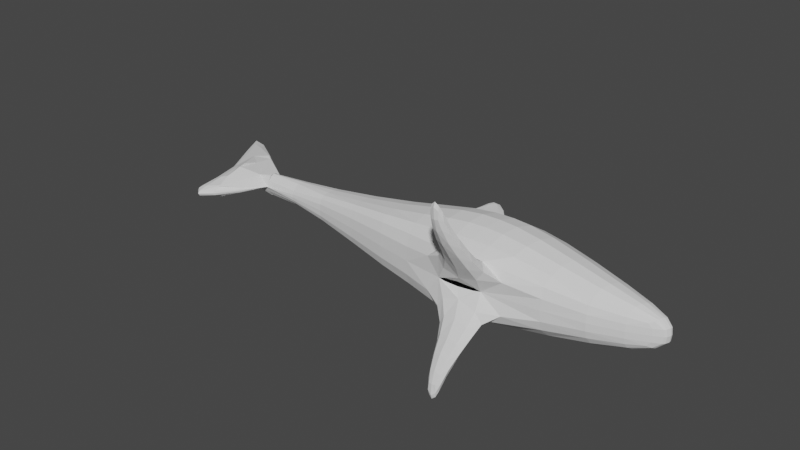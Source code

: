 # Source: shark.blend  (saved by Blender 2.80.75; exported with 4.5.12 LTS)
import bpy
from mathutils import Matrix  # noqa: F401  (used for matrix-valued properties, if any)

bpy.ops.wm.read_factory_settings(use_empty=True)
scene = bpy.context.scene
scene.name = 'Scene'

# ---- collections
col_collection = bpy.data.collections.new('Collection'); scene.collection.children.link(col_collection)

# ---- world
world_world = bpy.data.worlds.new('World'); scene.world = world_world
world_world.use_nodes = True; world_world.node_tree.nodes.clear()
_N = world_world.node_tree.nodes; _L = world_world.node_tree.links
n0 = _N.new('ShaderNodeOutputWorld'); n0.name = 'World Output'; n0.location = (300, 300)
n1 = _N.new('ShaderNodeBackground'); n1.name = 'Background'; n1.location = (10, 300)
n1.inputs[0].default_value = (0.05088, 0.05088, 0.05088, 1.0)
_L.new(n1.outputs[0], n0.inputs[0])
n0.is_active_output = True
world_world.color = (0.05088, 0.05088, 0.05088)
world_world.use_sun_shadow = False
world_world.sun_shadow_jitter_overblur = 0.0

# ---- meshes
me_plane = bpy.data.meshes.new('Plane')
me_plane.from_pydata([(0.05597, -0.398, 0.1337), (-0.153, -0.3643, 0.12), (-0.02347, -0.4924, 0.2976), (-0.1409, -0.4718, 0.2877), (-0.0558, -0.5383, 0.4522), (-0.1123, -0.55, 0.4503), (-0.1208, -0.2999, 0.01802), (0.6789, 0.08317, 0.0755), (0.5814, -0.2199, 0.0755), (0.8844, -0.088, 0.0755), (0.9074, -0.03149, 0.0755), (0.2088, 0.2208, 0.1057), (0.08264, -0.2772, 0.1627), (0.008114, 0.2437, 0.1057), (-0.118, -0.297, 0.1644), (-0.2499, 0.2896, 0.03287), (-0.2728, -0.3059, 0.1627), (-0.6454, 0.2208, 0.03287), (-0.6225, -0.2485, 0.1627), (-1.207, -0.1167, 0.07038), (-1.82, -0.08065, 0.08769), (-1.804, -0.409, 0.02891), (-1.86, 0.1327, 0.05182), (-1.885, -0.08247, 0.02891), (-1.912, -0.4664, 0.02891), (-2.212, 0.3753, 0.02891), (-0.3915, 0.5095, 0.03287), (-0.5187, 0.3326, 0.03287), (-0.4959, 0.5542, 0.03287), (-0.4963, 0.4258, 0.03287), (-0.1217, -0.2937, 0.1627), (0.05507, -0.3918, 0.2783), (-0.1538, -0.3581, 0.2647), (-0.02436, -0.4863, 0.4423), (-0.1418, -0.4656, 0.4323), (-0.0567, -0.5321, 0.5969), (-0.1132, -0.5438, 0.595), (0.6047, -0.1473, 0.1627), (0.8899, -0.07447, 0.0755), (0.09876, -0.1267, 0.2551), (-0.1019, -0.1037, 0.2551), (-0.2814, -0.132, 0.2551), (-0.628, -0.1362, 0.1627), (-1.205, -0.0647, 0.07038), (-1.616, -0.08505, 0.07038), (0.8987, -0.05298, 0.0755), (0.6418, -0.03207, 0.1627), (0.1467, 0.06269, 0.2551), (-0.05393, 0.08562, 0.2551), (-0.2727, 0.09442, 0.2551), (-0.6367, 0.0423, 0.1627), (-1.2, 0.01783, 0.07038), (-1.609, -0.04394, 0.07038), (-0.2499, 0.2896, 0.03738), (-0.6454, 0.2208, 0.03738), (-1.62, -0.1109, 0.02891), (-1.609, -0.04394, 0.00294), (-1.82, -0.08065, 0.08769), (-1.804, -0.409, 0.02891), (-1.86, 0.1327, 0.05182), (-1.616, -0.08505, 0.07038), (-1.609, -0.04394, 0.07038), (0.5823, -0.226, -2.235e-08), (0.8853, -0.09418, -1.118e-08), (0.6798, 0.07698, 3.725e-09), (0.9083, -0.03768, -1.863e-09), (0.08354, -0.2834, -1.49e-08), (0.2097, 0.2146, 2.235e-08), (0.009007, 0.2375, 2.235e-08), (-0.2719, -0.312, -1.49e-08), (-0.249, 0.2834, 2.98e-08), (-0.6216, -0.2547, -1.49e-08), (-0.6446, 0.2146, 2.235e-08), (-1.206, -0.1228, -1.118e-08), (-1.195, 0.09418, 7.451e-09), (-1.619, -0.1171, -1.118e-08), (-1.602, -0.00901, -4.657e-10), (-1.803, -0.4152, -4.47e-08), (-1.831, 0.1572, 7.451e-09), (-1.912, -0.4726, -2.98e-08), (-2.363, 0.5099, -0.005094), (-1.885, -0.08865, -7.451e-09), (-0.3906, 0.5033, 5.96e-08), (-0.5178, 0.3264, 1.49e-08), (-0.495, 0.548, 2.98e-08), (-0.4954, 0.4196, 4.47e-08), (0.05597, -0.398, -0.1337), (-0.153, -0.3643, -0.12), (-0.02347, -0.4924, -0.2976), (-0.1409, -0.4718, -0.2877), (-0.0558, -0.5383, -0.4522), (-0.1123, -0.55, -0.4503), (-0.1208, -0.2999, -0.01802), (0.6789, 0.08317, -0.0755), (0.5814, -0.2199, -0.0755), (0.8844, -0.088, -0.0755), (0.9074, -0.03149, -0.0755), (0.2088, 0.2208, -0.1057), (0.08264, -0.2772, -0.1627), (0.008114, 0.2437, -0.1057), (-0.118, -0.297, -0.1644), (-0.2499, 0.2896, -0.03287), (-0.2728, -0.3059, -0.1627), (-0.6454, 0.2208, -0.03287), (-0.6225, -0.2485, -0.1627), (-1.196, 0.1004, 1.118e-08), (-1.207, -0.1167, -0.07038), (-1.603, -0.002826, -3.492e-10), (-1.62, -0.1109, -7.451e-09), (-1.785, -0.08874, -0.0609), (-1.804, -0.409, -0.02891), (-1.878, 0.1232, -0.07726), (-1.885, -0.08247, -0.02891), (-1.912, -0.4664, -0.02891), (-2.212, 0.3753, -0.02891), (-0.3915, 0.5095, -0.03287), (-0.5187, 0.3326, -0.03287), (-0.4959, 0.5542, -0.03287), (-0.4963, 0.4258, -0.03287), (-0.1217, -0.2937, -0.1627), (0.05507, -0.3918, -0.2783), (-0.1538, -0.3581, -0.2647), (-0.02436, -0.4863, -0.4423), (-0.1418, -0.4656, -0.4323), (-0.0567, -0.5321, -0.5969), (-0.1132, -0.5438, -0.595), (0.8908, -0.08065, -3.725e-09), (0.6047, -0.1473, -0.1627), (0.8899, -0.07447, -0.0755), (0.09876, -0.1267, -0.2551), (-0.1019, -0.1037, -0.2551), (-0.2814, -0.132, -0.2551), (-0.628, -0.1362, -0.1627), (-1.205, -0.0647, -0.07038), (-1.616, -0.08505, -0.07038), (0.8996, -0.05917, -3.725e-09), (0.8987, -0.05298, -0.0755), (0.6418, -0.03207, -0.1627), (0.1467, 0.06269, -0.2551), (-0.05393, 0.08562, -0.2551), (-0.2727, 0.09442, -0.2551), (-0.6367, 0.0423, -0.1627), (-1.2, 0.01783, -0.07038), (-1.609, -0.04394, -0.07038), (-0.2499, 0.2896, -0.03738), (-0.6454, 0.2208, -0.03738), (-1.602, -0.00901, -4.657e-10), (-1.619, -0.1171, -1.118e-08), (-1.603, -0.002826, -3.492e-10), (-1.62, -0.1109, -0.02891), (-1.609, -0.04394, -0.00294), (-1.62, -0.1109, -7.451e-09), (-1.603, -0.002826, -3.492e-10), (-1.785, -0.08874, -0.0609), (-1.804, -0.409, -0.02891), (-1.878, 0.1232, -0.07726), (-1.616, -0.08505, -0.07038), (-1.609, -0.04394, -0.07038)], [(53, 54), (55, 147), (146, 148), (148, 56), (144, 145), (149, 147), (148, 150)], [(66, 0, 1, 69, 6), (0, 2, 3, 1), (2, 4, 5, 3), (46, 45, 10, 7), (46, 7, 11, 47), (47, 11, 13, 48), (48, 13, 15, 49), (49, 15, 17, 50), (50, 17, 105, 51), (51, 105, 107, 52), (22, 25, 23, 20, 57, 59), (21, 20, 23, 24), (17, 15, 26, 27), (27, 26, 28, 29), (12, 30, 16, 32, 31), (31, 32, 34, 33), (33, 34, 36, 35), (68, 70, 15, 13), (0, 66, 12, 31), (79, 77, 21, 24), (69, 1, 32, 16), (78, 80, 25, 22), (71, 69, 16, 18), (62, 63, 9, 8), (2, 0, 31, 33), (135, 65, 10, 45), (80, 81, 23, 25), (1, 3, 34, 32), (65, 64, 7, 10), (72, 74, 105, 17), (5, 4, 35, 36), (73, 71, 18, 19), (4, 2, 33, 35), (66, 62, 8, 12), (83, 72, 17, 27), (3, 5, 36, 34), (64, 67, 11, 7), (70, 82, 26, 15), (75, 73, 19, 108), (84, 85, 29, 28), (85, 83, 27, 29), (67, 68, 13, 11), (82, 84, 28, 26), (77, 75, 108, 21), (76, 78, 22, 107), (81, 79, 24, 23), (63, 126, 38, 9), (19, 43, 44, 108), (18, 42, 43, 19), (16, 41, 42, 18), (14, 40, 41, 16), (12, 39, 40, 14), (8, 37, 39, 12), (8, 9, 38, 37), (126, 135, 45, 38), (43, 51, 52, 44), (42, 50, 51, 43), (41, 49, 50, 42), (40, 48, 49, 41), (39, 47, 48, 40), (37, 46, 47, 39), (37, 38, 45, 46), (151, 60, 61, 152, 59, 57, 58), (66, 92, 69, 87, 86), (86, 87, 89, 88), (88, 89, 91, 90), (137, 93, 96, 136), (137, 138, 97, 93), (138, 139, 99, 97), (139, 140, 101, 99), (140, 141, 103, 101), (141, 142, 105, 103), (142, 143, 107, 105), (111, 155, 153, 109, 112, 114), (110, 113, 112, 109), (103, 116, 115, 101), (116, 118, 117, 115), (98, 120, 121, 102, 119), (120, 122, 123, 121), (122, 124, 125, 123), (68, 99, 101, 70), (86, 120, 98, 66), (79, 113, 110, 77), (69, 102, 121, 87), (78, 111, 114, 80), (71, 104, 102, 69), (62, 94, 95, 63), (88, 122, 120, 86), (135, 136, 96, 65), (80, 114, 112, 81), (87, 121, 123, 89), (65, 96, 93, 64), (72, 103, 105, 74), (91, 125, 124, 90), (73, 106, 104, 71), (90, 124, 122, 88), (66, 98, 94, 62), (83, 116, 103, 72), (89, 123, 125, 91), (64, 93, 97, 67), (70, 101, 115, 82), (75, 108, 106, 73), (84, 117, 118, 85), (74, 105, 107, 76), (85, 118, 116, 83), (67, 97, 99, 68), (82, 115, 117, 84), (77, 110, 108, 75), (76, 107, 111, 78), (81, 112, 113, 79), (63, 95, 128, 126), (106, 108, 134, 133), (104, 106, 133, 132), (102, 104, 132, 131), (100, 102, 131, 130), (98, 100, 130, 129), (94, 98, 129, 127), (94, 127, 128, 95), (126, 128, 136, 135), (133, 134, 143, 142), (132, 133, 142, 141), (131, 132, 141, 140), (130, 131, 140, 139), (129, 130, 139, 138), (127, 129, 138, 137), (127, 137, 136, 128), (151, 154, 153, 155, 152, 157, 156)])
_uv = me_plane.uv_layers.new(name='UVMap')
_uv.uv.foreach_set('vector', [0.0, 0.0, 0.0, 0.0, 0.0, 0.0, 0.0, 0.0, 0.0, 0.0, 0.0, 0.0, 0.0, 0.0, 0.0, 0.0, 0.0, 0.0, 0.0, 0.0, 0.0, 0.0, 0.0, 0.0, 0.0, 0.0, 0.0, 0.6197, 1.0, 0.6197, 1.0, 1.0, 0.0, 1.0, 0.0, 0.6197, 0.0, 1.0, 0.0, 1.0, 0.0, 0.6197, 0.0, 0.6197, 0.0, 1.0, 0.0, 1.0, 0.0, 0.6197, 0.0, 0.6197, 0.0, 1.0, 0.0, 1.0, 0.0, 0.6197, 0.0, 0.6197, 0.0, 1.0, 0.0, 1.0, 0.0, 0.6197, 0.0, 0.6197, 0.0, 1.0, 0.0, 1.0, 0.0, 0.6197, 0.0, 0.6197, 0.0, 1.0, 0.0, 1.0, 0.0, 0.6197, 0.0, 1.0, 0.0, 1.0, 0.0, 0.4533, 0.0, 0.5736, 0.0, 0.5736, 0.0, 1.0, 0.0, 0.0, 0.0, 0.5736, 0.0, 0.4533, 0.0, 0.0, 0.0, 1.0, 0.0, 1.0, 0.0, 1.0, 0.0, 1.0, 0.0, 1.0, 0.0, 1.0, 0.0, 1.0, 0.0, 1.0, 0.0, 0.0, 0.0, 0.0, 0.0, 0.0, 0.0, 0.0, 0.0, 0.0, 0.0, 0.0, 0.0, 0.0, 0.0, 0.0, 0.0, 0.0, 0.0, 0.0, 0.0, 0.0, 0.0, 0.0, 0.0, 0.0, 0.0, 1.0, 0.0, 1.0, 0.0, 1.0, 0.0, 1.0, 0.0, 0.0, 0.0, 0.0, 0.0, 0.0, 0.0, 0.0, 0.0, 0.0, 0.0, 0.0, 0.0, 0.0, 0.0, 0.0, 0.0, 0.0, 0.0, 0.0, 0.0, 0.0, 0.0, 0.0, 0.0, 1.0, 0.0, 1.0, 0.0, 1.0, 0.0, 1.0, 0.0, 0.0, 0.0, 0.0, 0.0, 0.0, 0.0, 0.0, 0.0, 0.0, 1.0, 0.0, 1.0, 0.0, 0.0, 0.0, 0.0, 0.0, 0.0, 0.0, 0.0, 0.0, 0.0, 0.0, 1.0, 0.6197, 1.0, 1.0, 1.0, 1.0, 1.0, 0.6197, 0.0, 1.0, 0.0, 0.4533, 0.0, 0.4533, 0.0, 1.0, 0.0, 0.0, 0.0, 0.0, 0.0, 0.0, 0.0, 0.0, 1.0, 1.0, 0.0, 1.0, 0.0, 1.0, 1.0, 1.0, 0.0, 1.0, 0.0, 1.0, 0.0, 1.0, 0.0, 1.0, 0.0, 0.0, 0.0, 0.0, 0.0, 0.0, 0.0, 0.0, 0.0, 0.0, 0.0, 0.0, 0.0, 0.0, 0.0, 0.0, 0.0, 0.0, 0.0, 0.0, 0.0, 0.0, 0.0, 0.0, 0.0, 0.0, 0.0, 0.0, 0.0, 0.0, 0.0, 0.0, 0.0, 1.0, 0.0, 1.0, 0.0, 1.0, 0.0, 1.0, 0.0, 0.0, 0.0, 0.0, 0.0, 0.0, 0.0, 0.0, 0.0, 1.0, 0.0, 1.0, 0.0, 1.0, 0.0, 1.0, 0.0, 1.0, 0.0, 1.0, 0.0, 1.0, 0.0, 1.0, 0.0, 0.0, 0.0, 0.0, 0.0, 0.0, 0.0, 0.0, 0.0, 1.0, 0.0, 1.0, 0.0, 1.0, 0.0, 1.0, 0.0, 1.0, 0.0, 1.0, 0.0, 1.0, 0.0, 1.0, 0.0, 1.0, 0.0, 1.0, 0.0, 1.0, 0.0, 1.0, 0.0, 1.0, 0.0, 1.0, 0.0, 1.0, 0.0, 1.0, 0.0, 0.0, 0.0, 0.0, 0.0, 0.0, 0.0, 0.0, 0.0, 1.0, 0.0, 1.0, 0.0, 1.0, 0.0, 1.0, 0.0, 0.4533, 0.0, 0.0, 0.0, 0.0, 0.0, 0.4533, 1.0, 0.0, 1.0, 0.2394, 1.0, 0.2394, 1.0, 0.0, 0.0, 0.0, 0.0, 0.2394, 0.0, 0.2394, 0.0, 0.0, 0.0, 0.0, 0.0, 0.2394, 0.0, 0.2394, 0.0, 0.0, 0.0, 0.0, 0.0, 0.2394, 0.0, 0.2394, 0.0, 0.0, 0.0, 0.0, 0.0, 0.2394, 0.0, 0.2394, 0.0, 0.0, 0.0, 0.0, 0.0, 0.2394, 0.0, 0.2394, 0.0, 0.0, 0.0, 0.0, 0.0, 0.2394, 0.0, 0.2394, 0.0, 0.0, 0.0, 0.0, 1.0, 0.0, 1.0, 0.2394, 0.0, 0.2394, 1.0, 0.2394, 1.0, 0.6197, 1.0, 0.6197, 1.0, 0.2394, 0.0, 0.2394, 0.0, 0.6197, 0.0, 0.6197, 0.0, 0.2394, 0.0, 0.2394, 0.0, 0.6197, 0.0, 0.6197, 0.0, 0.2394, 0.0, 0.2394, 0.0, 0.6197, 0.0, 0.6197, 0.0, 0.2394, 0.0, 0.2394, 0.0, 0.6197, 0.0, 0.6197, 0.0, 0.2394, 0.0, 0.2394, 0.0, 0.6197, 0.0, 0.6197, 0.0, 0.2394, 0.0, 0.2394, 0.0, 0.6197, 0.0, 0.6197, 0.0, 0.2394, 0.0, 0.2394, 1.0, 0.2394, 1.0, 0.6197, 0.0, 0.6197, 0.0, 0.0, 0.0, 0.2394, 0.0, 0.6197, 0.0, 1.0, 0.0, 1.0, 0.0, 0.5736, 0.0, 0.0, 0.0, 0.0, 0.0, 0.0, 0.0, 0.0, 0.0, 0.0, 0.0, 0.0, 0.0, 0.0, 0.0, 0.0, 0.0, 0.0, 0.0, 0.0, 0.0, 0.0, 0.0, 0.0, 0.0, 0.0, 0.0, 0.0, 0.0, 0.6197, 0.0, 1.0, 1.0, 1.0, 1.0, 0.6197, 0.0, 0.6197, 0.0, 0.6197, 0.0, 1.0, 0.0, 1.0, 0.0, 0.6197, 0.0, 0.6197, 0.0, 1.0, 0.0, 1.0, 0.0, 0.6197, 0.0, 0.6197, 0.0, 1.0, 0.0, 1.0, 0.0, 0.6197, 0.0, 0.6197, 0.0, 1.0, 0.0, 1.0, 0.0, 0.6197, 0.0, 0.6197, 0.0, 1.0, 0.0, 1.0, 0.0, 0.6197, 0.0, 0.6197, 0.0, 1.0, 0.0, 1.0, 0.0, 1.0, 0.0, 1.0, 0.0, 0.5736, 0.0, 0.5736, 0.0, 0.4533, 0.0, 1.0, 0.0, 0.0, 0.0, 0.0, 0.0, 0.4533, 0.0, 0.5736, 0.0, 1.0, 0.0, 1.0, 0.0, 1.0, 0.0, 1.0, 0.0, 1.0, 0.0, 1.0, 0.0, 1.0, 0.0, 1.0, 0.0, 0.0, 0.0, 0.0, 0.0, 0.0, 0.0, 0.0, 0.0, 0.0, 0.0, 0.0, 0.0, 0.0, 0.0, 0.0, 0.0, 0.0, 0.0, 0.0, 0.0, 0.0, 0.0, 0.0, 0.0, 0.0, 0.0, 1.0, 0.0, 1.0, 0.0, 1.0, 0.0, 1.0, 0.0, 0.0, 0.0, 0.0, 0.0, 0.0, 0.0, 0.0, 0.0, 0.0, 0.0, 0.0, 0.0, 0.0, 0.0, 0.0, 0.0, 0.0, 0.0, 0.0, 0.0, 0.0, 0.0, 0.0, 0.0, 1.0, 0.0, 1.0, 0.0, 1.0, 0.0, 1.0, 0.0, 0.0, 0.0, 0.0, 0.0, 0.0, 0.0, 0.0, 0.0, 0.0, 0.0, 0.0, 1.0, 0.0, 1.0, 0.0, 0.0, 0.0, 0.0, 0.0, 0.0, 0.0, 0.0, 0.0, 1.0, 0.6197, 1.0, 0.6197, 1.0, 1.0, 1.0, 1.0, 0.0, 1.0, 0.0, 1.0, 0.0, 0.4533, 0.0, 0.4533, 0.0, 0.0, 0.0, 0.0, 0.0, 0.0, 0.0, 0.0, 1.0, 1.0, 1.0, 1.0, 0.0, 1.0, 0.0, 1.0, 0.0, 1.0, 0.0, 1.0, 0.0, 1.0, 0.0, 1.0, 0.0, 0.0, 0.0, 0.0, 0.0, 0.0, 0.0, 0.0, 0.0, 0.0, 0.0, 0.0, 0.0, 0.0, 0.0, 0.0, 0.0, 0.0, 0.0, 0.0, 0.0, 0.0, 0.0, 0.0, 0.0, 0.0, 0.0, 0.0, 0.0, 0.0, 0.0, 0.0, 0.0, 1.0, 0.0, 1.0, 0.0, 1.0, 0.0, 1.0, 0.0, 0.0, 0.0, 0.0, 0.0, 0.0, 0.0, 0.0, 0.0, 1.0, 0.0, 1.0, 0.0, 1.0, 0.0, 1.0, 0.0, 1.0, 0.0, 1.0, 0.0, 1.0, 0.0, 1.0, 0.0, 0.0, 0.0, 0.0, 0.0, 0.0, 0.0, 0.0, 0.0, 1.0, 0.0, 1.0, 0.0, 1.0, 0.0, 1.0, 0.0, 1.0, 0.0, 1.0, 0.0, 1.0, 0.0, 1.0, 0.0, 1.0, 0.0, 1.0, 0.0, 1.0, 0.0, 1.0, 0.0, 1.0, 0.0, 1.0, 0.0, 1.0, 0.0, 1.0, 0.0, 1.0, 0.0, 1.0, 0.0, 1.0, 0.0, 1.0, 0.0, 0.0, 0.0, 0.0, 0.0, 0.0, 0.0, 0.0, 0.0, 1.0, 0.0, 1.0, 0.0, 1.0, 0.0, 1.0, 0.0, 0.4533, 0.0, 0.4533, 0.0, 0.0, 0.0, 0.0, 1.0, 0.0, 1.0, 0.0, 1.0, 0.2394, 1.0, 0.2394, 0.0, 0.0, 0.0, 0.0, 0.0, 0.2394, 0.0, 0.2394, 0.0, 0.0, 0.0, 0.0, 0.0, 0.2394, 0.0, 0.2394, 0.0, 0.0, 0.0, 0.0, 0.0, 0.2394, 0.0, 0.2394, 0.0, 0.0, 0.0, 0.0, 0.0, 0.2394, 0.0, 0.2394, 0.0, 0.0, 0.0, 0.0, 0.0, 0.2394, 0.0, 0.2394, 0.0, 0.0, 0.0, 0.0, 0.0, 0.2394, 0.0, 0.2394, 0.0, 0.0, 0.0, 0.2394, 1.0, 0.2394, 1.0, 0.0, 1.0, 0.2394, 1.0, 0.2394, 1.0, 0.6197, 1.0, 0.6197, 0.0, 0.2394, 0.0, 0.2394, 0.0, 0.6197, 0.0, 0.6197, 0.0, 0.2394, 0.0, 0.2394, 0.0, 0.6197, 0.0, 0.6197, 0.0, 0.2394, 0.0, 0.2394, 0.0, 0.6197, 0.0, 0.6197, 0.0, 0.2394, 0.0, 0.2394, 0.0, 0.6197, 0.0, 0.6197, 0.0, 0.2394, 0.0, 0.2394, 0.0, 0.6197, 0.0, 0.6197, 0.0, 0.2394, 0.0, 0.2394, 0.0, 0.6197, 0.0, 0.6197, 0.0, 0.2394, 0.0, 0.6197, 1.0, 0.6197, 1.0, 0.2394, 0.0, 0.0, 0.0, 0.0, 0.0, 0.5736, 0.0, 1.0, 0.0, 1.0, 0.0, 0.6197, 0.0, 0.2394])
me_plane.use_remesh_preserve_volume = False
me_plane.use_remesh_preserve_attributes = False
me_plane.use_mirror_vertex_groups = False
me_plane.update()
arm_armature = bpy.data.armatures.new('Armature')  # bones are not reproduced

# ---- objects
ob_plane = bpy.data.objects.new('Plane', me_plane)
ob_armature = bpy.data.objects.new('Armature', arm_armature)

# ---- transforms, parenting, visibility, modifiers, constraints
ob_plane.parent = ob_armature
ob_plane.matrix_parent_inverse = Matrix(((-4.371e-08, 0.0, 1.0, -2.437), (0.0, 1.0, -0.0, 0.01336), (-1.0, 0.0, -4.371e-08, -0.4602), (-0.0, -0.0, -0.0, 1.0)))
ob_plane.location = (-0.08026, 3.851e-09, 2.431)
ob_plane.lineart.crease_threshold = 0.0
_vg = ob_plane.vertex_groups.new(name='Bone')
for _i, _w in zip([0, 1, 2, 3, 4, 5, 6, 12, 14, 15, 16, 17, 18, 19, 26, 27, 28, 29, 30, 31, 32, 33, 34, 35, 36, 40, 41, 42, 43, 49, 50, 51, 52, 66, 69, 70, 71, 72, 73, 74, 75, 76, 82, 83, 84, 85, 86, 87, 88, 89, 90, 91, 92, 98, 100, 101, 102, 103, 104, 105, 106, 107, 115, 116, 117, 118, 119, 120, 121, 122, 123, 124, 125, 130, 131, 132, 133, 134, 139, 140, 141, 142, 143], [0.0283, 0.05933, 0.05035, 0.05278, 0.05111, 0.05128, 0.06348, 0.0005647, 0.05204, 0.1571, 0.09644, 0.9046, 0.9182, 0.9816, 0.4078, 0.4876, 0.4174, 0.4319, 0.05771, 0.04268, 0.05699, 0.05099, 0.05149, 0.05081, 0.0507, 0.02632, 0.158, 0.9334, 0.9858, 0.1272, 0.9496, 0.9774, 0.01022, 0.002159, 0.09303, 0.1417, 0.9231, 0.9535, 0.9828, 0.7942, 0.08256, 0.2978, 0.4055, 0.557, 0.4159, 0.4329, 0.03343, 0.05943, 0.05312, 0.05572, 0.05505, 0.05524, 0.0521, 0.003921, 0.0523, 0.1571, 0.09488, 0.9046, 0.9179, 0.8924, 0.9788, 0.06947, 0.4078, 0.4875, 0.4174, 0.4319, 0.07274, 0.04573, 0.06126, 0.05467, 0.05569, 0.05515, 0.05519, 0.02881, 0.1588, 0.933, 0.9799, 0.02144, 0.0003679, 0.1287, 0.9491, 0.968, 0.05183]): _vg.add([_i], _w, 'REPLACE')
_vg = ob_plane.vertex_groups.new(name='Bone.001')
_vg.add([55, 56, 146, 147, 148, 149, 150], 1.0, 'REPLACE')
_vg = ob_plane.vertex_groups.new(name='Bone.002')
for _i, _w in zip([20, 21, 22, 24, 25, 44, 52, 57, 58, 59, 60, 61, 74, 75, 76, 77, 78, 79, 80, 105, 107, 108, 109, 110, 111, 112, 113, 114, 134, 142, 143, 151, 152, 153, 154, 155, 156, 157], [0.09156, 0.4401, 0.2336, 0.4513, 0.06123, 0.9717, 0.9657, 0.06384, 0.3946, 0.2242, 0.9354, 0.97, 0.2368, 0.8914, 0.7274, 0.4536, 0.1683, 0.4868, 0.02835, 0.1239, 0.9084, 0.9739, 0.5504, 0.5256, 0.2559, 0.01253, 0.4703, 0.0286, 0.9529, 0.01791, 0.9403, 0.7972, 0.9026, 0.4922, 0.5619, 0.291, 0.9194, 0.9401]): _vg.add([_i], _w, 'REPLACE')
_vg = ob_plane.vertex_groups.new(name='Bone.003')
for _i, _w in zip([20, 21, 22, 23, 24, 25, 57, 58, 59, 60, 61, 75, 77, 78, 79, 80, 81, 107, 108, 109, 110, 111, 112, 113, 114, 151, 152, 153, 154, 155, 156, 157], [0.9094, 0.566, 0.7762, 0.9978, 0.5536, 0.955, 0.9363, 0.6055, 0.782, 0.06463, 0.01002, 0.001973, 0.5524, 0.8636, 0.5183, 0.9782, 0.9959, 0.0005211, 0.0381, 0.4506, 0.4808, 0.7548, 0.969, 0.5346, 0.9766, 0.2029, 0.0981, 0.508, 0.4382, 0.7166, 0.08066, 0.06008]): _vg.add([_i], _w, 'REPLACE')
_vg = ob_plane.vertex_groups.new(name='Bone.004')
for _i, _w in zip([0, 1, 2, 3, 4, 5, 6, 8, 11, 12, 13, 14, 15, 16, 17, 18, 26, 27, 28, 29, 30, 31, 32, 33, 34, 35, 36, 37, 39, 40, 41, 42, 46, 47, 48, 49, 50, 53, 54, 62, 66, 67, 68, 69, 70, 71, 72, 82, 83, 84, 85, 86, 87, 88, 89, 90, 91, 92, 93, 94, 97, 98, 99, 100, 101, 102, 103, 104, 115, 116, 117, 118, 119, 120, 121, 122, 123, 124, 125, 127, 129, 130, 131, 132, 137, 138, 139, 140, 141, 144, 145], [0.9287, 0.9167, 0.9208, 0.9196, 0.9203, 0.9202, 0.9112, 0.052, 0.5977, 0.9277, 0.9333, 0.9263, 0.8431, 0.8895, 0.1716, 0.08133, 0.6106, 0.543, 0.6033, 0.5914, 0.9149, 0.9229, 0.9173, 0.9204, 0.92, 0.9203, 0.9204, 0.038, 0.8934, 0.9428, 0.8358, 0.06794, 0.005924, 0.8652, 0.9527, 0.8704, 0.05903, 1.0, 1.0, 0.05358, 0.9162, 0.7289, 0.9329, 0.8915, 0.8538, 0.07588, 0.1666, 0.6121, 0.4798, 0.6047, 0.5908, 0.9252, 0.9163, 0.9177, 0.9165, 0.9163, 0.9162, 0.9203, 0.01409, 0.06187, 0.6031, 0.9239, 0.9318, 0.9243, 0.8429, 0.8894, 0.1716, 0.08152, 0.6105, 0.5431, 0.6033, 0.5914, 0.9033, 0.9206, 0.9134, 0.9166, 0.9159, 0.916, 0.9159, 0.06164, 0.8837, 0.9395, 0.8342, 0.06822, 0.04443, 0.8511, 0.9487, 0.8683, 0.05944, 1.0, 1.0]): _vg.add([_i], _w, 'REPLACE')
_vg = ob_plane.vertex_groups.new(name='Bone.006')
for _i, _w in zip([7, 8, 9, 10, 11, 12, 37, 38, 39, 45, 46, 47, 62, 63, 64, 65, 66, 67, 93, 94, 95, 96, 97, 126, 127, 128, 129, 135, 136, 137, 138], [0.9647, 0.7585, 0.9774, 0.9988, 0.03537, 0.007894, 0.8985, 0.9992, 0.0683, 1.0, 0.9535, 0.05584, 0.3767, 0.9884, 0.9629, 0.9996, 0.004014, 0.05499, 0.9382, 0.3424, 0.9315, 0.9951, 0.03739, 0.9981, 0.7173, 0.9932, 0.045, 0.9991, 1.0, 0.8752, 0.0518]): _vg.add([_i], _w, 'REPLACE')
_vg = ob_plane.vertex_groups.new(name='Bone.005')
for _i, _w in zip([8, 11, 13, 37, 39, 47, 62, 66, 67, 68, 93, 94, 95, 97, 98, 99, 127, 129, 137, 138], [0.1888, 0.3581, 0.02744, 0.05713, 0.009306, 0.07529, 0.5687, 0.01169, 0.2144, 0.0258, 0.009189, 0.5949, 0.06035, 0.3515, 0.004507, 0.02949, 0.2205, 0.05898, 0.07725, 0.09266]): _vg.add([_i], _w, 'REPLACE')
_m = ob_plane.modifiers.new('Armature', 'ARMATURE')
_m = ob_plane.modifiers.new('Subdivision', 'SUBSURF')
_m.uv_smooth = 'PRESERVE_CORNERS'
_m.quality = 1
_m.render_levels = 1
_m.show_only_control_edges = False
_m = ob_plane.modifiers.new('Armature.001', 'ARMATURE')
_m.object = ob_armature
ob_armature.location = (-0.4602, -0.01336, 2.437)
ob_armature.rotation_euler = (0.0, -1.571, 0.0)
ob_armature.lineart.crease_threshold = 0.0

# ---- collection membership
col_collection.objects.link(ob_plane)
col_collection.objects.link(ob_armature)

# ---- scene / render settings (as saved in the file)
scene.frame_start = 1; scene.frame_end = 250; scene.frame_set(1)
scene.render.engine = 'BLENDER_EEVEE_NEXT'
scene.cycles.use_denoising = False
scene.cycles.samples = 128
scene.cycles.sampling_pattern = 'TABULATED_SOBOL'
scene.cycles.use_adaptive_sampling = False
scene.cycles.use_light_tree = False
scene.view_settings.view_transform = 'Filmic'
bpy.context.view_layer.update()

# ---- added for rendering (the .blend has no active camera and no usable light): camera, sun
cam_auto = bpy.data.cameras.new('AutoCamera')
cam_auto.lens = 50.0
cam_auto.sensor_width = 36.0
cam_auto.clip_end = 1000.0
ob_auto_camera = bpy.data.objects.new('AutoCamera', cam_auto)
scene.collection.objects.link(ob_auto_camera)
ob_auto_camera.location = (2.57248, -4.05424, 5.13572)
ob_auto_camera.rotation_euler = (1.09748, -7.21219e-08, 0.694738)
scene.camera = ob_auto_camera
light_auto_sun = bpy.data.lights.new('AutoSun', 'SUN')
light_auto_sun.energy = 3.0
light_auto_sun.angle = 0.0523599
ob_auto_sun = bpy.data.objects.new('AutoSun', light_auto_sun)
scene.collection.objects.link(ob_auto_sun)
ob_auto_sun.rotation_euler = (0.872665, 0.174533, 0.523599)
bpy.context.view_layer.update()

